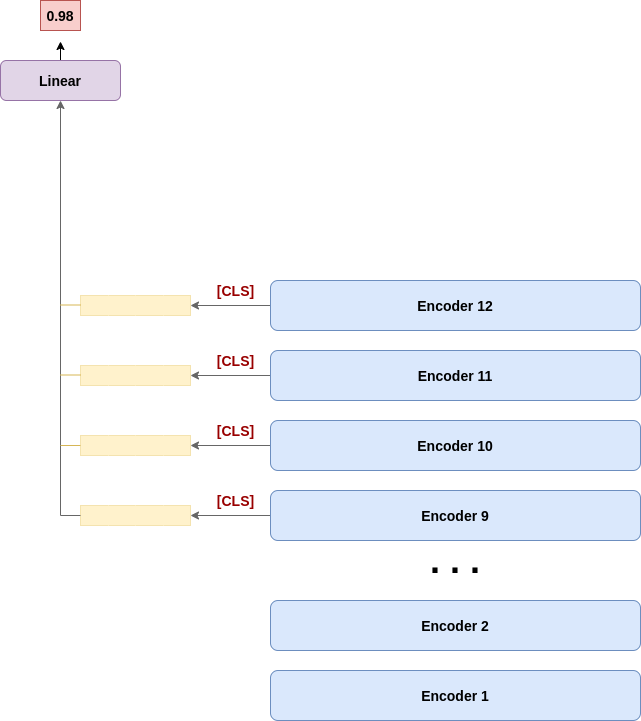

The diagram above was exported from draw.io. Its source (the exported page's mxGraphModel, read from the mxfile embedded in the PNG):
<mxGraphModel dx="1353" dy="806" grid="1" gridSize="10" guides="1" tooltips="1" connect="1" arrows="1" fold="1" page="1" pageScale="1" pageWidth="850" pageHeight="1100" math="0" shadow="0">
  <root>
    <mxCell id="0" />
    <mxCell id="1" parent="0" />
    <mxCell id="RSjpbXTK3j0CZJYsI8xH-12" style="edgeStyle=orthogonalEdgeStyle;rounded=0;orthogonalLoop=1;jettySize=auto;html=1;exitX=0;exitY=0.5;exitDx=0;exitDy=0;entryX=1;entryY=0.5;entryDx=0;entryDy=0;strokeColor=#666666;" edge="1" parent="1" source="RSjpbXTK3j0CZJYsI8xH-1" target="RSjpbXTK3j0CZJYsI8xH-25">
      <mxGeometry relative="1" as="geometry">
        <mxPoint x="300" y="555" as="targetPoint" />
      </mxGeometry>
    </mxCell>
    <mxCell id="RSjpbXTK3j0CZJYsI8xH-1" value="&lt;span&gt;&lt;b&gt;&lt;font style=&quot;font-size: 14px&quot;&gt;Encoder 9&lt;/font&gt;&lt;/b&gt;&lt;/span&gt;" style="rounded=1;whiteSpace=wrap;html=1;fillColor=#dae8fc;strokeColor=#6c8ebf;" vertex="1" parent="1">
      <mxGeometry x="370" y="530" width="370" height="50" as="geometry" />
    </mxCell>
    <mxCell id="RSjpbXTK3j0CZJYsI8xH-59" style="edgeStyle=orthogonalEdgeStyle;rounded=0;orthogonalLoop=1;jettySize=auto;html=1;exitX=0;exitY=0.5;exitDx=0;exitDy=0;entryX=1;entryY=0.5;entryDx=0;entryDy=0;strokeColor=#666666;" edge="1" parent="1" source="RSjpbXTK3j0CZJYsI8xH-2" target="RSjpbXTK3j0CZJYsI8xH-39">
      <mxGeometry relative="1" as="geometry" />
    </mxCell>
    <mxCell id="RSjpbXTK3j0CZJYsI8xH-2" value="&lt;span&gt;&lt;b&gt;&lt;font style=&quot;font-size: 14px&quot;&gt;Encoder 10&lt;/font&gt;&lt;/b&gt;&lt;/span&gt;" style="rounded=1;whiteSpace=wrap;html=1;fillColor=#dae8fc;strokeColor=#6c8ebf;" vertex="1" parent="1">
      <mxGeometry x="370" y="460" width="370" height="50" as="geometry" />
    </mxCell>
    <mxCell id="RSjpbXTK3j0CZJYsI8xH-60" style="edgeStyle=orthogonalEdgeStyle;rounded=0;orthogonalLoop=1;jettySize=auto;html=1;exitX=0;exitY=0.5;exitDx=0;exitDy=0;entryX=1;entryY=0.5;entryDx=0;entryDy=0;strokeColor=#666666;" edge="1" parent="1" source="RSjpbXTK3j0CZJYsI8xH-3" target="RSjpbXTK3j0CZJYsI8xH-46">
      <mxGeometry relative="1" as="geometry" />
    </mxCell>
    <mxCell id="RSjpbXTK3j0CZJYsI8xH-3" value="&lt;b&gt;&lt;font style=&quot;font-size: 14px&quot;&gt;Encoder 11&lt;/font&gt;&lt;/b&gt;" style="rounded=1;whiteSpace=wrap;html=1;fillColor=#dae8fc;strokeColor=#6c8ebf;" vertex="1" parent="1">
      <mxGeometry x="370" y="390" width="370" height="50" as="geometry" />
    </mxCell>
    <mxCell id="RSjpbXTK3j0CZJYsI8xH-58" style="edgeStyle=orthogonalEdgeStyle;rounded=0;orthogonalLoop=1;jettySize=auto;html=1;exitX=0;exitY=0.5;exitDx=0;exitDy=0;entryX=1;entryY=0.5;entryDx=0;entryDy=0;strokeColor=#666666;" edge="1" parent="1" source="RSjpbXTK3j0CZJYsI8xH-5" target="RSjpbXTK3j0CZJYsI8xH-53">
      <mxGeometry relative="1" as="geometry">
        <mxPoint x="300" y="345" as="targetPoint" />
      </mxGeometry>
    </mxCell>
    <mxCell id="RSjpbXTK3j0CZJYsI8xH-5" value="&lt;b&gt;&lt;font style=&quot;font-size: 14px&quot;&gt;Encoder 12&lt;/font&gt;&lt;/b&gt;" style="rounded=1;whiteSpace=wrap;html=1;fillColor=#dae8fc;strokeColor=#6c8ebf;" vertex="1" parent="1">
      <mxGeometry x="370" y="320" width="370" height="50" as="geometry" />
    </mxCell>
    <mxCell id="RSjpbXTK3j0CZJYsI8xH-6" value="&lt;b&gt;&lt;font style=&quot;font-size: 14px&quot;&gt;Encoder 1&lt;/font&gt;&lt;/b&gt;" style="rounded=1;whiteSpace=wrap;html=1;fillColor=#dae8fc;strokeColor=#6c8ebf;" vertex="1" parent="1">
      <mxGeometry x="370" y="710" width="370" height="50" as="geometry" />
    </mxCell>
    <mxCell id="RSjpbXTK3j0CZJYsI8xH-7" value="&lt;span&gt;&lt;font style=&quot;font-size: 14px&quot;&gt;&lt;b&gt;Encoder 2&lt;/b&gt;&lt;/font&gt;&lt;/span&gt;" style="rounded=1;whiteSpace=wrap;html=1;fillColor=#dae8fc;strokeColor=#6c8ebf;" vertex="1" parent="1">
      <mxGeometry x="370" y="640" width="370" height="50" as="geometry" />
    </mxCell>
    <mxCell id="RSjpbXTK3j0CZJYsI8xH-9" value="&lt;b&gt;&lt;font style=&quot;font-size: 36px&quot;&gt;. . .&lt;/font&gt;&lt;/b&gt;" style="text;html=1;strokeColor=none;fillColor=none;align=center;verticalAlign=middle;whiteSpace=wrap;rounded=0;dashed=1;" vertex="1" parent="1">
      <mxGeometry x="505" y="550" width="100" height="100" as="geometry" />
    </mxCell>
    <mxCell id="RSjpbXTK3j0CZJYsI8xH-13" value="&lt;font color=&quot;#990000&quot; size=&quot;1&quot;&gt;&lt;b style=&quot;font-size: 14px&quot;&gt;[CLS]&lt;/b&gt;&lt;/font&gt;" style="text;html=1;align=center;verticalAlign=middle;resizable=0;points=[];autosize=1;" vertex="1" parent="1">
      <mxGeometry x="310" y="530" width="50" height="20" as="geometry" />
    </mxCell>
    <mxCell id="RSjpbXTK3j0CZJYsI8xH-24" value="" style="shape=table;html=1;whiteSpace=wrap;startSize=0;container=1;collapsible=0;childLayout=tableLayout;fillColor=#fff2cc;strokeColor=#d6b656;" vertex="1" parent="1">
      <mxGeometry x="180" y="545" width="110" height="20" as="geometry" />
    </mxCell>
    <mxCell id="RSjpbXTK3j0CZJYsI8xH-25" value="" style="shape=partialRectangle;html=1;whiteSpace=wrap;collapsible=0;dropTarget=0;pointerEvents=0;fillColor=#fff2cc;top=0;left=0;bottom=0;right=0;points=[[0,0.5],[1,0.5]];portConstraint=eastwest;strokeColor=#d6b656;" vertex="1" parent="RSjpbXTK3j0CZJYsI8xH-24">
      <mxGeometry width="110" height="20" as="geometry" />
    </mxCell>
    <mxCell id="RSjpbXTK3j0CZJYsI8xH-26" value="" style="shape=partialRectangle;html=1;whiteSpace=wrap;connectable=0;overflow=hidden;fillColor=#fff2cc;top=0;left=0;bottom=0;right=0;strokeColor=#d6b656;" vertex="1" parent="RSjpbXTK3j0CZJYsI8xH-25">
      <mxGeometry width="28" height="20" as="geometry" />
    </mxCell>
    <mxCell id="RSjpbXTK3j0CZJYsI8xH-27" value="" style="shape=partialRectangle;html=1;whiteSpace=wrap;connectable=0;overflow=hidden;fillColor=#fff2cc;top=0;left=0;bottom=0;right=0;strokeColor=#d6b656;" vertex="1" parent="RSjpbXTK3j0CZJYsI8xH-25">
      <mxGeometry x="28" width="27" height="20" as="geometry" />
    </mxCell>
    <mxCell id="RSjpbXTK3j0CZJYsI8xH-28" value="" style="shape=partialRectangle;html=1;whiteSpace=wrap;connectable=0;overflow=hidden;fillColor=#fff2cc;top=0;left=0;bottom=0;right=0;strokeColor=#d6b656;" vertex="1" parent="RSjpbXTK3j0CZJYsI8xH-25">
      <mxGeometry x="55" width="28" height="20" as="geometry" />
    </mxCell>
    <mxCell id="RSjpbXTK3j0CZJYsI8xH-29" value="" style="shape=partialRectangle;html=1;whiteSpace=wrap;connectable=0;overflow=hidden;fillColor=#fff2cc;top=0;left=0;bottom=0;right=0;strokeColor=#d6b656;" vertex="1" parent="RSjpbXTK3j0CZJYsI8xH-25">
      <mxGeometry x="83" width="27" height="20" as="geometry" />
    </mxCell>
    <mxCell id="RSjpbXTK3j0CZJYsI8xH-37" value="&lt;font color=&quot;#990000&quot; size=&quot;1&quot;&gt;&lt;b style=&quot;font-size: 14px&quot;&gt;[CLS]&lt;/b&gt;&lt;/font&gt;" style="text;html=1;align=center;verticalAlign=middle;resizable=0;points=[];autosize=1;" vertex="1" parent="1">
      <mxGeometry x="310" y="460" width="50" height="20" as="geometry" />
    </mxCell>
    <mxCell id="RSjpbXTK3j0CZJYsI8xH-38" value="" style="shape=table;html=1;whiteSpace=wrap;startSize=0;container=1;collapsible=0;childLayout=tableLayout;fillColor=#fff2cc;strokeColor=#d6b656;" vertex="1" parent="1">
      <mxGeometry x="180" y="475" width="110" height="20" as="geometry" />
    </mxCell>
    <mxCell id="RSjpbXTK3j0CZJYsI8xH-39" value="" style="shape=partialRectangle;html=1;whiteSpace=wrap;collapsible=0;dropTarget=0;pointerEvents=0;fillColor=#fff2cc;top=0;left=0;bottom=0;right=0;points=[[0,0.5],[1,0.5]];portConstraint=eastwest;strokeColor=#d6b656;" vertex="1" parent="RSjpbXTK3j0CZJYsI8xH-38">
      <mxGeometry width="110" height="20" as="geometry" />
    </mxCell>
    <mxCell id="RSjpbXTK3j0CZJYsI8xH-40" value="" style="shape=partialRectangle;html=1;whiteSpace=wrap;connectable=0;overflow=hidden;fillColor=#fff2cc;top=0;left=0;bottom=0;right=0;strokeColor=#d6b656;" vertex="1" parent="RSjpbXTK3j0CZJYsI8xH-39">
      <mxGeometry width="28" height="20" as="geometry" />
    </mxCell>
    <mxCell id="RSjpbXTK3j0CZJYsI8xH-41" value="" style="shape=partialRectangle;html=1;whiteSpace=wrap;connectable=0;overflow=hidden;fillColor=#fff2cc;top=0;left=0;bottom=0;right=0;strokeColor=#d6b656;" vertex="1" parent="RSjpbXTK3j0CZJYsI8xH-39">
      <mxGeometry x="28" width="27" height="20" as="geometry" />
    </mxCell>
    <mxCell id="RSjpbXTK3j0CZJYsI8xH-42" value="" style="shape=partialRectangle;html=1;whiteSpace=wrap;connectable=0;overflow=hidden;fillColor=#fff2cc;top=0;left=0;bottom=0;right=0;strokeColor=#d6b656;" vertex="1" parent="RSjpbXTK3j0CZJYsI8xH-39">
      <mxGeometry x="55" width="28" height="20" as="geometry" />
    </mxCell>
    <mxCell id="RSjpbXTK3j0CZJYsI8xH-43" value="" style="shape=partialRectangle;html=1;whiteSpace=wrap;connectable=0;overflow=hidden;fillColor=#fff2cc;top=0;left=0;bottom=0;right=0;strokeColor=#d6b656;" vertex="1" parent="RSjpbXTK3j0CZJYsI8xH-39">
      <mxGeometry x="83" width="27" height="20" as="geometry" />
    </mxCell>
    <mxCell id="RSjpbXTK3j0CZJYsI8xH-44" value="&lt;font color=&quot;#990000&quot; size=&quot;1&quot;&gt;&lt;b style=&quot;font-size: 14px&quot;&gt;[CLS]&lt;/b&gt;&lt;/font&gt;" style="text;html=1;align=center;verticalAlign=middle;resizable=0;points=[];autosize=1;" vertex="1" parent="1">
      <mxGeometry x="310" y="390" width="50" height="20" as="geometry" />
    </mxCell>
    <mxCell id="RSjpbXTK3j0CZJYsI8xH-45" value="" style="shape=table;html=1;whiteSpace=wrap;startSize=0;container=1;collapsible=0;childLayout=tableLayout;fillColor=#fff2cc;strokeColor=#d6b656;" vertex="1" parent="1">
      <mxGeometry x="180" y="405" width="110" height="20" as="geometry" />
    </mxCell>
    <mxCell id="RSjpbXTK3j0CZJYsI8xH-46" value="" style="shape=partialRectangle;html=1;whiteSpace=wrap;collapsible=0;dropTarget=0;pointerEvents=0;fillColor=#fff2cc;top=0;left=0;bottom=0;right=0;points=[[0,0.5],[1,0.5]];portConstraint=eastwest;strokeColor=#d6b656;" vertex="1" parent="RSjpbXTK3j0CZJYsI8xH-45">
      <mxGeometry width="110" height="20" as="geometry" />
    </mxCell>
    <mxCell id="RSjpbXTK3j0CZJYsI8xH-47" value="" style="shape=partialRectangle;html=1;whiteSpace=wrap;connectable=0;overflow=hidden;fillColor=#fff2cc;top=0;left=0;bottom=0;right=0;strokeColor=#d6b656;" vertex="1" parent="RSjpbXTK3j0CZJYsI8xH-46">
      <mxGeometry width="28" height="20" as="geometry" />
    </mxCell>
    <mxCell id="RSjpbXTK3j0CZJYsI8xH-48" value="" style="shape=partialRectangle;html=1;whiteSpace=wrap;connectable=0;overflow=hidden;fillColor=#fff2cc;top=0;left=0;bottom=0;right=0;strokeColor=#d6b656;" vertex="1" parent="RSjpbXTK3j0CZJYsI8xH-46">
      <mxGeometry x="28" width="27" height="20" as="geometry" />
    </mxCell>
    <mxCell id="RSjpbXTK3j0CZJYsI8xH-49" value="" style="shape=partialRectangle;html=1;whiteSpace=wrap;connectable=0;overflow=hidden;fillColor=#fff2cc;top=0;left=0;bottom=0;right=0;strokeColor=#d6b656;" vertex="1" parent="RSjpbXTK3j0CZJYsI8xH-46">
      <mxGeometry x="55" width="28" height="20" as="geometry" />
    </mxCell>
    <mxCell id="RSjpbXTK3j0CZJYsI8xH-50" value="" style="shape=partialRectangle;html=1;whiteSpace=wrap;connectable=0;overflow=hidden;fillColor=#fff2cc;top=0;left=0;bottom=0;right=0;strokeColor=#d6b656;" vertex="1" parent="RSjpbXTK3j0CZJYsI8xH-46">
      <mxGeometry x="83" width="27" height="20" as="geometry" />
    </mxCell>
    <mxCell id="RSjpbXTK3j0CZJYsI8xH-51" value="&lt;font color=&quot;#990000&quot; size=&quot;1&quot;&gt;&lt;b style=&quot;font-size: 14px&quot;&gt;[CLS]&lt;/b&gt;&lt;/font&gt;" style="text;html=1;align=center;verticalAlign=middle;resizable=0;points=[];autosize=1;" vertex="1" parent="1">
      <mxGeometry x="310" y="320" width="50" height="20" as="geometry" />
    </mxCell>
    <mxCell id="RSjpbXTK3j0CZJYsI8xH-52" value="" style="shape=table;html=1;whiteSpace=wrap;startSize=0;container=1;collapsible=0;childLayout=tableLayout;fillColor=#fff2cc;strokeColor=#d6b656;" vertex="1" parent="1">
      <mxGeometry x="180" y="335" width="110" height="20" as="geometry" />
    </mxCell>
    <mxCell id="RSjpbXTK3j0CZJYsI8xH-53" value="" style="shape=partialRectangle;html=1;whiteSpace=wrap;collapsible=0;dropTarget=0;pointerEvents=0;fillColor=#fff2cc;top=0;left=0;bottom=0;right=0;points=[[0,0.5],[1,0.5]];portConstraint=eastwest;strokeColor=#d6b656;" vertex="1" parent="RSjpbXTK3j0CZJYsI8xH-52">
      <mxGeometry width="110" height="20" as="geometry" />
    </mxCell>
    <mxCell id="RSjpbXTK3j0CZJYsI8xH-54" value="" style="shape=partialRectangle;html=1;whiteSpace=wrap;connectable=0;overflow=hidden;fillColor=#fff2cc;top=0;left=0;bottom=0;right=0;strokeColor=#d6b656;" vertex="1" parent="RSjpbXTK3j0CZJYsI8xH-53">
      <mxGeometry width="28" height="20" as="geometry" />
    </mxCell>
    <mxCell id="RSjpbXTK3j0CZJYsI8xH-55" value="" style="shape=partialRectangle;html=1;whiteSpace=wrap;connectable=0;overflow=hidden;fillColor=#fff2cc;top=0;left=0;bottom=0;right=0;strokeColor=#d6b656;" vertex="1" parent="RSjpbXTK3j0CZJYsI8xH-53">
      <mxGeometry x="28" width="27" height="20" as="geometry" />
    </mxCell>
    <mxCell id="RSjpbXTK3j0CZJYsI8xH-56" value="" style="shape=partialRectangle;html=1;whiteSpace=wrap;connectable=0;overflow=hidden;fillColor=#fff2cc;top=0;left=0;bottom=0;right=0;strokeColor=#d6b656;" vertex="1" parent="RSjpbXTK3j0CZJYsI8xH-53">
      <mxGeometry x="55" width="28" height="20" as="geometry" />
    </mxCell>
    <mxCell id="RSjpbXTK3j0CZJYsI8xH-57" value="" style="shape=partialRectangle;html=1;whiteSpace=wrap;connectable=0;overflow=hidden;fillColor=#fff2cc;top=0;left=0;bottom=0;right=0;strokeColor=#d6b656;" vertex="1" parent="RSjpbXTK3j0CZJYsI8xH-53">
      <mxGeometry x="83" width="27" height="20" as="geometry" />
    </mxCell>
    <mxCell id="RSjpbXTK3j0CZJYsI8xH-69" style="edgeStyle=orthogonalEdgeStyle;rounded=0;orthogonalLoop=1;jettySize=auto;html=1;exitX=0;exitY=0.5;exitDx=0;exitDy=0;strokeColor=#666666;entryX=0.5;entryY=1;entryDx=0;entryDy=0;" edge="1" parent="1" source="RSjpbXTK3j0CZJYsI8xH-25" target="RSjpbXTK3j0CZJYsI8xH-77">
      <mxGeometry relative="1" as="geometry">
        <mxPoint x="160" y="150" as="targetPoint" />
      </mxGeometry>
    </mxCell>
    <mxCell id="RSjpbXTK3j0CZJYsI8xH-73" value="" style="endArrow=none;html=1;fillColor=#fff2cc;strokeColor=#d6b656;" edge="1" parent="1">
      <mxGeometry width="50" height="50" relative="1" as="geometry">
        <mxPoint x="160" y="485" as="sourcePoint" />
        <mxPoint x="180" y="485" as="targetPoint" />
      </mxGeometry>
    </mxCell>
    <mxCell id="RSjpbXTK3j0CZJYsI8xH-75" value="" style="endArrow=none;html=1;fillColor=#fff2cc;strokeColor=#d6b656;" edge="1" parent="1">
      <mxGeometry width="50" height="50" relative="1" as="geometry">
        <mxPoint x="160" y="414.5" as="sourcePoint" />
        <mxPoint x="180" y="414.5" as="targetPoint" />
      </mxGeometry>
    </mxCell>
    <mxCell id="RSjpbXTK3j0CZJYsI8xH-76" value="" style="endArrow=none;html=1;fillColor=#fff2cc;strokeColor=#d6b656;" edge="1" parent="1">
      <mxGeometry width="50" height="50" relative="1" as="geometry">
        <mxPoint x="160" y="344.5" as="sourcePoint" />
        <mxPoint x="180" y="344.5" as="targetPoint" />
      </mxGeometry>
    </mxCell>
    <mxCell id="RSjpbXTK3j0CZJYsI8xH-83" style="edgeStyle=orthogonalEdgeStyle;rounded=0;orthogonalLoop=1;jettySize=auto;html=1;exitX=0.5;exitY=0;exitDx=0;exitDy=0;entryX=0.5;entryY=1.04;entryDx=0;entryDy=0;entryPerimeter=0;" edge="1" parent="1" source="RSjpbXTK3j0CZJYsI8xH-77">
      <mxGeometry relative="1" as="geometry">
        <mxPoint x="160" y="81" as="targetPoint" />
      </mxGeometry>
    </mxCell>
    <mxCell id="RSjpbXTK3j0CZJYsI8xH-77" value="&lt;b&gt;&lt;font style=&quot;font-size: 14px&quot;&gt;Linear&lt;/font&gt;&lt;/b&gt;" style="rounded=1;whiteSpace=wrap;html=1;fillColor=#e1d5e7;strokeColor=#9673a6;" vertex="1" parent="1">
      <mxGeometry x="100" y="100" width="120" height="40" as="geometry" />
    </mxCell>
    <mxCell id="RSjpbXTK3j0CZJYsI8xH-85" value="&lt;b&gt;&lt;font style=&quot;font-size: 14px&quot;&gt;0.98&lt;/font&gt;&lt;/b&gt;" style="rounded=0;whiteSpace=wrap;html=1;fillColor=#f8cecc;strokeColor=#b85450;" vertex="1" parent="1">
      <mxGeometry x="140" y="40" width="40" height="30" as="geometry" />
    </mxCell>
  </root>
</mxGraphModel>